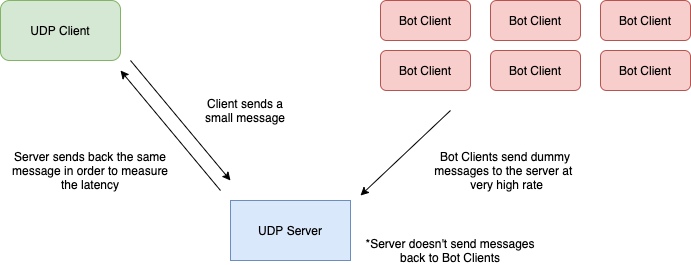

The diagram above was exported from draw.io. Its source (the exported page's mxGraphModel, read from the mxfile embedded in the PNG):
<mxGraphModel dx="946" dy="614" grid="1" gridSize="10" guides="1" tooltips="1" connect="1" arrows="1" fold="1" page="1" pageScale="1" pageWidth="850" pageHeight="1100" math="0" shadow="0">
  <root>
    <mxCell id="0" />
    <mxCell id="1" parent="0" />
    <mxCell id="iJZ45OkOoG01kdePQ0KI-1" value="UDP Server" style="rounded=0;whiteSpace=wrap;html=1;fillColor=#dae8fc;strokeColor=#6c8ebf;" vertex="1" parent="1">
      <mxGeometry x="340" y="400" width="120" height="60" as="geometry" />
    </mxCell>
    <mxCell id="iJZ45OkOoG01kdePQ0KI-2" value="UDP Client" style="rounded=1;whiteSpace=wrap;html=1;fillColor=#d5e8d4;strokeColor=#82b366;" vertex="1" parent="1">
      <mxGeometry x="110" y="200" width="120" height="60" as="geometry" />
    </mxCell>
    <mxCell id="iJZ45OkOoG01kdePQ0KI-4" value="" style="endArrow=classic;html=1;" edge="1" parent="1">
      <mxGeometry width="50" height="50" relative="1" as="geometry">
        <mxPoint x="240" y="260" as="sourcePoint" />
        <mxPoint x="340" y="380" as="targetPoint" />
      </mxGeometry>
    </mxCell>
    <mxCell id="iJZ45OkOoG01kdePQ0KI-5" value="" style="endArrow=classic;html=1;" edge="1" parent="1">
      <mxGeometry width="50" height="50" relative="1" as="geometry">
        <mxPoint x="330" y="390" as="sourcePoint" />
        <mxPoint x="230" y="270" as="targetPoint" />
      </mxGeometry>
    </mxCell>
    <mxCell id="iJZ45OkOoG01kdePQ0KI-6" value="Client&amp;nbsp;sends a&lt;br&gt;small message" style="text;html=1;strokeColor=none;fillColor=none;align=center;verticalAlign=middle;whiteSpace=wrap;rounded=0;" vertex="1" parent="1">
      <mxGeometry x="290" y="300" width="130" height="20" as="geometry" />
    </mxCell>
    <mxCell id="iJZ45OkOoG01kdePQ0KI-7" value="Server sends back the same message in order to measure the latency" style="text;html=1;strokeColor=none;fillColor=none;align=center;verticalAlign=middle;whiteSpace=wrap;rounded=0;" vertex="1" parent="1">
      <mxGeometry x="120" y="360" width="160" height="20" as="geometry" />
    </mxCell>
    <mxCell id="iJZ45OkOoG01kdePQ0KI-8" value="Bot Client" style="rounded=1;whiteSpace=wrap;html=1;fillColor=#f8cecc;strokeColor=#b85450;" vertex="1" parent="1">
      <mxGeometry x="490" y="200" width="90" height="40" as="geometry" />
    </mxCell>
    <mxCell id="iJZ45OkOoG01kdePQ0KI-9" value="Bot Client" style="rounded=1;whiteSpace=wrap;html=1;fillColor=#f8cecc;strokeColor=#b85450;" vertex="1" parent="1">
      <mxGeometry x="600" y="200" width="90" height="40" as="geometry" />
    </mxCell>
    <mxCell id="iJZ45OkOoG01kdePQ0KI-10" value="Bot Client" style="rounded=1;whiteSpace=wrap;html=1;fillColor=#f8cecc;strokeColor=#b85450;" vertex="1" parent="1">
      <mxGeometry x="710" y="200" width="90" height="40" as="geometry" />
    </mxCell>
    <mxCell id="iJZ45OkOoG01kdePQ0KI-11" value="Bot Client" style="rounded=1;whiteSpace=wrap;html=1;fillColor=#f8cecc;strokeColor=#b85450;" vertex="1" parent="1">
      <mxGeometry x="490" y="250" width="90" height="40" as="geometry" />
    </mxCell>
    <mxCell id="iJZ45OkOoG01kdePQ0KI-12" value="Bot Client" style="rounded=1;whiteSpace=wrap;html=1;fillColor=#f8cecc;strokeColor=#b85450;" vertex="1" parent="1">
      <mxGeometry x="600" y="250" width="90" height="40" as="geometry" />
    </mxCell>
    <mxCell id="iJZ45OkOoG01kdePQ0KI-13" value="Bot Client" style="rounded=1;whiteSpace=wrap;html=1;fillColor=#f8cecc;strokeColor=#b85450;" vertex="1" parent="1">
      <mxGeometry x="710" y="250" width="90" height="40" as="geometry" />
    </mxCell>
    <mxCell id="iJZ45OkOoG01kdePQ0KI-14" value="" style="endArrow=classic;html=1;entryX=0;entryY=0.25;entryDx=0;entryDy=0;" edge="1" parent="1">
      <mxGeometry width="50" height="50" relative="1" as="geometry">
        <mxPoint x="560" y="310" as="sourcePoint" />
        <mxPoint x="470" y="395" as="targetPoint" />
      </mxGeometry>
    </mxCell>
    <mxCell id="iJZ45OkOoG01kdePQ0KI-16" value="Bot Clients send dummy messages to the server at&amp;nbsp;&lt;br&gt;&amp;nbsp;very high rate" style="text;html=1;strokeColor=none;fillColor=none;align=center;verticalAlign=middle;whiteSpace=wrap;rounded=0;" vertex="1" parent="1">
      <mxGeometry x="530" y="350" width="170" height="40" as="geometry" />
    </mxCell>
    <mxCell id="iJZ45OkOoG01kdePQ0KI-18" value="*Server doesn't send messages back to Bot Clients" style="text;html=1;strokeColor=none;fillColor=none;align=center;verticalAlign=middle;whiteSpace=wrap;rounded=0;" vertex="1" parent="1">
      <mxGeometry x="470" y="440" width="180" height="20" as="geometry" />
    </mxCell>
  </root>
</mxGraphModel>